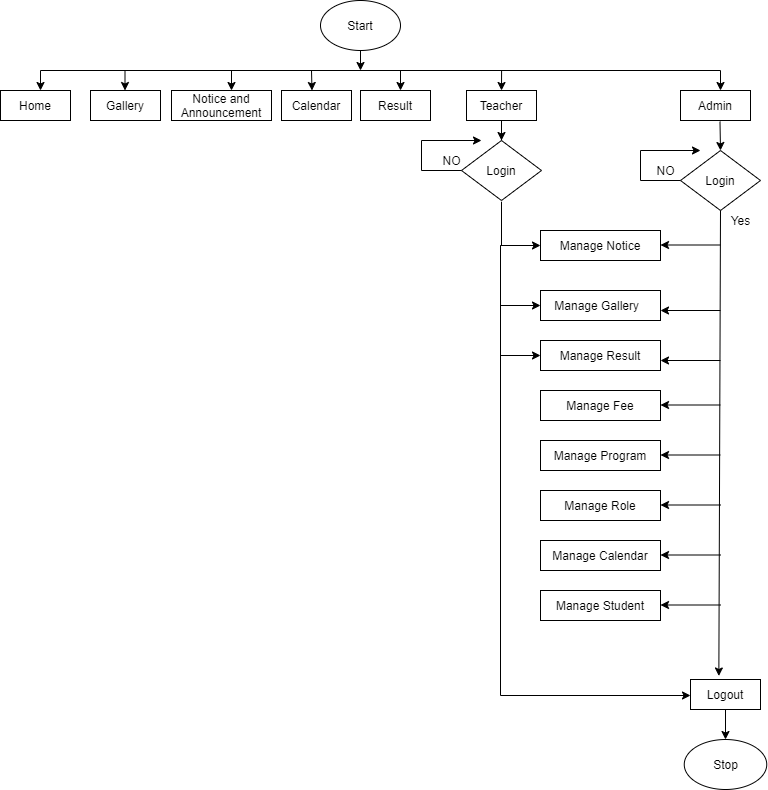

The diagram above was exported from draw.io. Its source (the exported page's mxGraphModel, read from the mxfile embedded in the PNG):
<mxGraphModel dx="1422" dy="794" grid="1" gridSize="10" guides="1" tooltips="1" connect="1" arrows="1" fold="1" page="1" pageScale="1" pageWidth="850" pageHeight="1100" math="0" shadow="0">
  <root>
    <mxCell id="0" />
    <mxCell id="1" parent="0" />
    <mxCell id="GTe7ZznjhFKWbC2NhzCb-1" value="Start" style="ellipse;whiteSpace=wrap;html=1;" parent="1" vertex="1">
      <mxGeometry x="360" y="10" width="80" height="50" as="geometry" />
    </mxCell>
    <mxCell id="GTe7ZznjhFKWbC2NhzCb-2" value="" style="endArrow=none;html=1;" parent="1" edge="1">
      <mxGeometry width="50" height="50" relative="1" as="geometry">
        <mxPoint x="80" y="80" as="sourcePoint" />
        <mxPoint x="760" y="80" as="targetPoint" />
      </mxGeometry>
    </mxCell>
    <mxCell id="GTe7ZznjhFKWbC2NhzCb-4" value="" style="endArrow=classic;html=1;exitX=0.5;exitY=1;exitDx=0;exitDy=0;" parent="1" source="GTe7ZznjhFKWbC2NhzCb-1" edge="1">
      <mxGeometry width="50" height="50" relative="1" as="geometry">
        <mxPoint x="350" y="130" as="sourcePoint" />
        <mxPoint x="400" y="80" as="targetPoint" />
      </mxGeometry>
    </mxCell>
    <mxCell id="GTe7ZznjhFKWbC2NhzCb-5" value="Home" style="rounded=0;whiteSpace=wrap;html=1;" parent="1" vertex="1">
      <mxGeometry x="40" y="100" width="70" height="30" as="geometry" />
    </mxCell>
    <mxCell id="GTe7ZznjhFKWbC2NhzCb-7" value="Calendar" style="rounded=0;whiteSpace=wrap;html=1;" parent="1" vertex="1">
      <mxGeometry x="321" y="100" width="70" height="30" as="geometry" />
    </mxCell>
    <mxCell id="GTe7ZznjhFKWbC2NhzCb-8" value="Result" style="rounded=0;whiteSpace=wrap;html=1;" parent="1" vertex="1">
      <mxGeometry x="400" y="100" width="70" height="30" as="geometry" />
    </mxCell>
    <mxCell id="GTe7ZznjhFKWbC2NhzCb-11" value="Admin" style="rounded=0;whiteSpace=wrap;html=1;" parent="1" vertex="1">
      <mxGeometry x="720" y="100" width="70" height="30" as="geometry" />
    </mxCell>
    <mxCell id="GTe7ZznjhFKWbC2NhzCb-12" value="Gallery" style="rounded=0;whiteSpace=wrap;html=1;" parent="1" vertex="1">
      <mxGeometry x="130" y="100" width="70" height="30" as="geometry" />
    </mxCell>
    <mxCell id="GTe7ZznjhFKWbC2NhzCb-13" value="Notice and Announcement" style="rounded=0;whiteSpace=wrap;html=1;" parent="1" vertex="1">
      <mxGeometry x="211" y="100" width="100" height="30" as="geometry" />
    </mxCell>
    <mxCell id="GTe7ZznjhFKWbC2NhzCb-16" value="" style="endArrow=classic;html=1;exitX=0.5;exitY=1;exitDx=0;exitDy=0;" parent="1" edge="1">
      <mxGeometry width="50" height="50" relative="1" as="geometry">
        <mxPoint x="80" y="80" as="sourcePoint" />
        <mxPoint x="80" y="100" as="targetPoint" />
      </mxGeometry>
    </mxCell>
    <mxCell id="GTe7ZznjhFKWbC2NhzCb-17" value="" style="endArrow=classic;html=1;exitX=0.5;exitY=1;exitDx=0;exitDy=0;" parent="1" edge="1">
      <mxGeometry width="50" height="50" relative="1" as="geometry">
        <mxPoint x="164.5" y="80" as="sourcePoint" />
        <mxPoint x="164.5" y="100" as="targetPoint" />
      </mxGeometry>
    </mxCell>
    <mxCell id="GTe7ZznjhFKWbC2NhzCb-18" value="" style="endArrow=classic;html=1;exitX=0.5;exitY=1;exitDx=0;exitDy=0;" parent="1" edge="1">
      <mxGeometry width="50" height="50" relative="1" as="geometry">
        <mxPoint x="271" y="80" as="sourcePoint" />
        <mxPoint x="271" y="100" as="targetPoint" />
      </mxGeometry>
    </mxCell>
    <mxCell id="GTe7ZznjhFKWbC2NhzCb-19" value="" style="endArrow=classic;html=1;exitX=0.5;exitY=1;exitDx=0;exitDy=0;" parent="1" edge="1">
      <mxGeometry width="50" height="50" relative="1" as="geometry">
        <mxPoint x="351" y="80" as="sourcePoint" />
        <mxPoint x="351" y="100" as="targetPoint" />
        <Array as="points">
          <mxPoint x="351.5" y="100" />
        </Array>
      </mxGeometry>
    </mxCell>
    <mxCell id="GTe7ZznjhFKWbC2NhzCb-22" value="" style="endArrow=classic;html=1;exitX=0.5;exitY=1;exitDx=0;exitDy=0;" parent="1" edge="1">
      <mxGeometry width="50" height="50" relative="1" as="geometry">
        <mxPoint x="440" y="80" as="sourcePoint" />
        <mxPoint x="440" y="100" as="targetPoint" />
      </mxGeometry>
    </mxCell>
    <mxCell id="GTe7ZznjhFKWbC2NhzCb-23" value="" style="endArrow=classic;html=1;exitX=0.5;exitY=1;exitDx=0;exitDy=0;" parent="1" edge="1">
      <mxGeometry width="50" height="50" relative="1" as="geometry">
        <mxPoint x="760" y="80" as="sourcePoint" />
        <mxPoint x="760" y="100" as="targetPoint" />
      </mxGeometry>
    </mxCell>
    <mxCell id="GTe7ZznjhFKWbC2NhzCb-24" value="" style="endArrow=classic;html=1;exitX=0.564;exitY=1.035;exitDx=0;exitDy=0;exitPerimeter=0;" parent="1" source="GTe7ZznjhFKWbC2NhzCb-11" edge="1">
      <mxGeometry width="50" height="50" relative="1" as="geometry">
        <mxPoint x="760" y="150" as="sourcePoint" />
        <mxPoint x="760" y="160" as="targetPoint" />
        <Array as="points" />
      </mxGeometry>
    </mxCell>
    <mxCell id="GTe7ZznjhFKWbC2NhzCb-25" value="Login" style="rhombus;whiteSpace=wrap;html=1;" parent="1" vertex="1">
      <mxGeometry x="720" y="160" width="80" height="60" as="geometry" />
    </mxCell>
    <mxCell id="GTe7ZznjhFKWbC2NhzCb-26" value="" style="endArrow=classic;html=1;exitX=0.5;exitY=1;exitDx=0;exitDy=0;entryX=0.405;entryY=-0.117;entryDx=0;entryDy=0;entryPerimeter=0;" parent="1" source="GTe7ZznjhFKWbC2NhzCb-25" target="GTe7ZznjhFKWbC2NhzCb-36" edge="1">
      <mxGeometry width="50" height="50" relative="1" as="geometry">
        <mxPoint x="759.5" y="410" as="sourcePoint" />
        <mxPoint x="760" y="640" as="targetPoint" />
      </mxGeometry>
    </mxCell>
    <mxCell id="GTe7ZznjhFKWbC2NhzCb-27" value="Manage Student" style="rounded=0;whiteSpace=wrap;html=1;" parent="1" vertex="1">
      <mxGeometry x="580" y="600" width="120" height="30" as="geometry" />
    </mxCell>
    <mxCell id="GTe7ZznjhFKWbC2NhzCb-28" value="Manage Calendar" style="rounded=0;whiteSpace=wrap;html=1;" parent="1" vertex="1">
      <mxGeometry x="580" y="550" width="120" height="30" as="geometry" />
    </mxCell>
    <mxCell id="GTe7ZznjhFKWbC2NhzCb-29" value="Manage Role" style="rounded=0;whiteSpace=wrap;html=1;" parent="1" vertex="1">
      <mxGeometry x="580" y="500" width="120" height="30" as="geometry" />
    </mxCell>
    <mxCell id="GTe7ZznjhFKWbC2NhzCb-30" value="Manage Program" style="rounded=0;whiteSpace=wrap;html=1;" parent="1" vertex="1">
      <mxGeometry x="580" y="450" width="120" height="30" as="geometry" />
    </mxCell>
    <mxCell id="GTe7ZznjhFKWbC2NhzCb-31" value="Manage Fee" style="rounded=0;whiteSpace=wrap;html=1;" parent="1" vertex="1">
      <mxGeometry x="580" y="400" width="120" height="30" as="geometry" />
    </mxCell>
    <mxCell id="3Nd7Mv5YhqV47WGpVzah-16" style="edgeStyle=orthogonalEdgeStyle;rounded=0;orthogonalLoop=1;jettySize=auto;html=1;" parent="1" target="GTe7ZznjhFKWbC2NhzCb-32" edge="1">
      <mxGeometry relative="1" as="geometry">
        <mxPoint x="540" y="365" as="sourcePoint" />
      </mxGeometry>
    </mxCell>
    <mxCell id="GTe7ZznjhFKWbC2NhzCb-32" value="Manage Result" style="rounded=0;whiteSpace=wrap;html=1;" parent="1" vertex="1">
      <mxGeometry x="580" y="350" width="120" height="30" as="geometry" />
    </mxCell>
    <mxCell id="3Nd7Mv5YhqV47WGpVzah-15" style="edgeStyle=orthogonalEdgeStyle;rounded=0;orthogonalLoop=1;jettySize=auto;html=1;" parent="1" target="GTe7ZznjhFKWbC2NhzCb-33" edge="1">
      <mxGeometry relative="1" as="geometry">
        <mxPoint x="540" y="314.9999999999999" as="sourcePoint" />
      </mxGeometry>
    </mxCell>
    <mxCell id="GTe7ZznjhFKWbC2NhzCb-33" value="Manage Gallery&amp;nbsp;&amp;nbsp;" style="rounded=0;whiteSpace=wrap;html=1;" parent="1" vertex="1">
      <mxGeometry x="580" y="300" width="120" height="30" as="geometry" />
    </mxCell>
    <mxCell id="3Nd7Mv5YhqV47WGpVzah-14" style="edgeStyle=orthogonalEdgeStyle;rounded=0;orthogonalLoop=1;jettySize=auto;html=1;" parent="1" target="GTe7ZznjhFKWbC2NhzCb-34" edge="1">
      <mxGeometry relative="1" as="geometry">
        <mxPoint x="540" y="255" as="sourcePoint" />
      </mxGeometry>
    </mxCell>
    <mxCell id="GTe7ZznjhFKWbC2NhzCb-34" value="Manage Notice" style="rounded=0;whiteSpace=wrap;html=1;" parent="1" vertex="1">
      <mxGeometry x="580" y="240" width="120" height="30" as="geometry" />
    </mxCell>
    <mxCell id="GTe7ZznjhFKWbC2NhzCb-36" value="Logout" style="rounded=0;whiteSpace=wrap;html=1;" parent="1" vertex="1">
      <mxGeometry x="730" y="689" width="70" height="30" as="geometry" />
    </mxCell>
    <mxCell id="GTe7ZznjhFKWbC2NhzCb-37" value="" style="endArrow=classic;html=1;exitX=0.5;exitY=1;exitDx=0;exitDy=0;" parent="1" source="GTe7ZznjhFKWbC2NhzCb-36" edge="1">
      <mxGeometry width="50" height="50" relative="1" as="geometry">
        <mxPoint x="740" y="789" as="sourcePoint" />
        <mxPoint x="765" y="749" as="targetPoint" />
      </mxGeometry>
    </mxCell>
    <mxCell id="GTe7ZznjhFKWbC2NhzCb-38" value="Stop" style="ellipse;whiteSpace=wrap;html=1;" parent="1" vertex="1">
      <mxGeometry x="723.75" y="749" width="82.5" height="50" as="geometry" />
    </mxCell>
    <mxCell id="GTe7ZznjhFKWbC2NhzCb-42" value="" style="endArrow=classic;html=1;" parent="1" edge="1">
      <mxGeometry width="50" height="50" relative="1" as="geometry">
        <mxPoint x="680" y="160" as="sourcePoint" />
        <mxPoint x="740" y="160" as="targetPoint" />
      </mxGeometry>
    </mxCell>
    <mxCell id="GTe7ZznjhFKWbC2NhzCb-43" value="" style="endArrow=none;html=1;" parent="1" edge="1">
      <mxGeometry width="50" height="50" relative="1" as="geometry">
        <mxPoint x="680" y="190" as="sourcePoint" />
        <mxPoint x="680" y="160" as="targetPoint" />
      </mxGeometry>
    </mxCell>
    <mxCell id="GTe7ZznjhFKWbC2NhzCb-44" value="" style="endArrow=none;html=1;" parent="1" edge="1">
      <mxGeometry width="50" height="50" relative="1" as="geometry">
        <mxPoint x="680" y="190" as="sourcePoint" />
        <mxPoint x="720" y="190" as="targetPoint" />
      </mxGeometry>
    </mxCell>
    <mxCell id="GTe7ZznjhFKWbC2NhzCb-45" value="NO" style="text;html=1;align=center;verticalAlign=middle;resizable=0;points=[];autosize=1;strokeColor=none;" parent="1" vertex="1">
      <mxGeometry x="690" y="170" width="30" height="20" as="geometry" />
    </mxCell>
    <mxCell id="GTe7ZznjhFKWbC2NhzCb-46" value="Yes" style="text;html=1;align=center;verticalAlign=middle;resizable=0;points=[];autosize=1;strokeColor=none;" parent="1" vertex="1">
      <mxGeometry x="760" y="220" width="40" height="20" as="geometry" />
    </mxCell>
    <mxCell id="GTe7ZznjhFKWbC2NhzCb-47" value="" style="endArrow=classic;html=1;exitX=0.5;exitY=1;exitDx=0;exitDy=0;" parent="1" edge="1">
      <mxGeometry width="50" height="50" relative="1" as="geometry">
        <mxPoint x="760" y="614.5" as="sourcePoint" />
        <mxPoint x="700" y="614.5" as="targetPoint" />
      </mxGeometry>
    </mxCell>
    <mxCell id="GTe7ZznjhFKWbC2NhzCb-48" value="" style="endArrow=classic;html=1;exitX=0.5;exitY=1;exitDx=0;exitDy=0;" parent="1" edge="1">
      <mxGeometry width="50" height="50" relative="1" as="geometry">
        <mxPoint x="760" y="564.5" as="sourcePoint" />
        <mxPoint x="700" y="564.5" as="targetPoint" />
      </mxGeometry>
    </mxCell>
    <mxCell id="GTe7ZznjhFKWbC2NhzCb-49" value="" style="endArrow=classic;html=1;exitX=0.5;exitY=1;exitDx=0;exitDy=0;" parent="1" edge="1">
      <mxGeometry width="50" height="50" relative="1" as="geometry">
        <mxPoint x="760" y="514.5" as="sourcePoint" />
        <mxPoint x="700" y="514.5" as="targetPoint" />
      </mxGeometry>
    </mxCell>
    <mxCell id="GTe7ZznjhFKWbC2NhzCb-50" value="" style="endArrow=classic;html=1;exitX=0.5;exitY=1;exitDx=0;exitDy=0;" parent="1" edge="1">
      <mxGeometry width="50" height="50" relative="1" as="geometry">
        <mxPoint x="760" y="464.5" as="sourcePoint" />
        <mxPoint x="700" y="464.5" as="targetPoint" />
      </mxGeometry>
    </mxCell>
    <mxCell id="GTe7ZznjhFKWbC2NhzCb-51" value="" style="endArrow=classic;html=1;exitX=0.5;exitY=1;exitDx=0;exitDy=0;" parent="1" edge="1">
      <mxGeometry width="50" height="50" relative="1" as="geometry">
        <mxPoint x="760" y="414.5" as="sourcePoint" />
        <mxPoint x="700" y="414.5" as="targetPoint" />
      </mxGeometry>
    </mxCell>
    <mxCell id="GTe7ZznjhFKWbC2NhzCb-52" value="" style="endArrow=classic;html=1;exitX=0.5;exitY=1;exitDx=0;exitDy=0;" parent="1" edge="1">
      <mxGeometry width="50" height="50" relative="1" as="geometry">
        <mxPoint x="760" y="370" as="sourcePoint" />
        <mxPoint x="700" y="370" as="targetPoint" />
      </mxGeometry>
    </mxCell>
    <mxCell id="GTe7ZznjhFKWbC2NhzCb-53" value="" style="endArrow=classic;html=1;exitX=0.5;exitY=1;exitDx=0;exitDy=0;" parent="1" edge="1">
      <mxGeometry width="50" height="50" relative="1" as="geometry">
        <mxPoint x="760" y="320" as="sourcePoint" />
        <mxPoint x="700" y="320" as="targetPoint" />
      </mxGeometry>
    </mxCell>
    <mxCell id="GTe7ZznjhFKWbC2NhzCb-54" value="" style="endArrow=classic;html=1;exitX=0.5;exitY=1;exitDx=0;exitDy=0;" parent="1" edge="1">
      <mxGeometry width="50" height="50" relative="1" as="geometry">
        <mxPoint x="760" y="254.5" as="sourcePoint" />
        <mxPoint x="700" y="254.5" as="targetPoint" />
      </mxGeometry>
    </mxCell>
    <mxCell id="3Nd7Mv5YhqV47WGpVzah-11" style="edgeStyle=orthogonalEdgeStyle;rounded=0;orthogonalLoop=1;jettySize=auto;html=1;entryX=0.5;entryY=0;entryDx=0;entryDy=0;" parent="1" source="3Nd7Mv5YhqV47WGpVzah-2" target="3Nd7Mv5YhqV47WGpVzah-3" edge="1">
      <mxGeometry relative="1" as="geometry" />
    </mxCell>
    <mxCell id="4H9L0_G1tsWr5xPFtjUF-4" style="edgeStyle=orthogonalEdgeStyle;rounded=0;orthogonalLoop=1;jettySize=auto;html=1;exitX=0.5;exitY=0;exitDx=0;exitDy=0;entryX=0.5;entryY=0;entryDx=0;entryDy=0;" parent="1" target="3Nd7Mv5YhqV47WGpVzah-2" edge="1">
      <mxGeometry relative="1" as="geometry">
        <mxPoint x="541.093023255814" y="80" as="sourcePoint" />
      </mxGeometry>
    </mxCell>
    <mxCell id="3Nd7Mv5YhqV47WGpVzah-2" value="Teacher" style="rounded=0;whiteSpace=wrap;html=1;" parent="1" vertex="1">
      <mxGeometry x="506" y="100" width="70" height="30" as="geometry" />
    </mxCell>
    <mxCell id="3Nd7Mv5YhqV47WGpVzah-12" style="edgeStyle=orthogonalEdgeStyle;rounded=0;orthogonalLoop=1;jettySize=auto;html=1;exitX=0.5;exitY=1.02;exitDx=0;exitDy=0;exitPerimeter=0;" parent="1" source="3Nd7Mv5YhqV47WGpVzah-3" edge="1">
      <mxGeometry relative="1" as="geometry">
        <mxPoint x="730" y="705" as="targetPoint" />
        <mxPoint x="541.5600000000002" y="254.87999999999988" as="sourcePoint" />
        <Array as="points">
          <mxPoint x="541" y="255" />
          <mxPoint x="540" y="255" />
          <mxPoint x="540" y="705" />
        </Array>
      </mxGeometry>
    </mxCell>
    <mxCell id="3Nd7Mv5YhqV47WGpVzah-3" value="Login" style="rhombus;whiteSpace=wrap;html=1;" parent="1" vertex="1">
      <mxGeometry x="501" y="150" width="80" height="60" as="geometry" />
    </mxCell>
    <mxCell id="3Nd7Mv5YhqV47WGpVzah-7" value="" style="endArrow=classic;html=1;" parent="1" edge="1">
      <mxGeometry width="50" height="50" relative="1" as="geometry">
        <mxPoint x="461" y="150" as="sourcePoint" />
        <mxPoint x="521" y="150" as="targetPoint" />
      </mxGeometry>
    </mxCell>
    <mxCell id="3Nd7Mv5YhqV47WGpVzah-8" value="" style="endArrow=none;html=1;" parent="1" edge="1">
      <mxGeometry width="50" height="50" relative="1" as="geometry">
        <mxPoint x="461" y="180" as="sourcePoint" />
        <mxPoint x="461" y="150" as="targetPoint" />
      </mxGeometry>
    </mxCell>
    <mxCell id="3Nd7Mv5YhqV47WGpVzah-9" value="" style="endArrow=none;html=1;" parent="1" edge="1">
      <mxGeometry width="50" height="50" relative="1" as="geometry">
        <mxPoint x="461" y="180" as="sourcePoint" />
        <mxPoint x="501" y="180" as="targetPoint" />
      </mxGeometry>
    </mxCell>
    <mxCell id="3Nd7Mv5YhqV47WGpVzah-10" value="NO" style="text;html=1;align=center;verticalAlign=middle;resizable=0;points=[];autosize=1;strokeColor=none;" parent="1" vertex="1">
      <mxGeometry x="476" y="160" width="30" height="20" as="geometry" />
    </mxCell>
  </root>
</mxGraphModel>